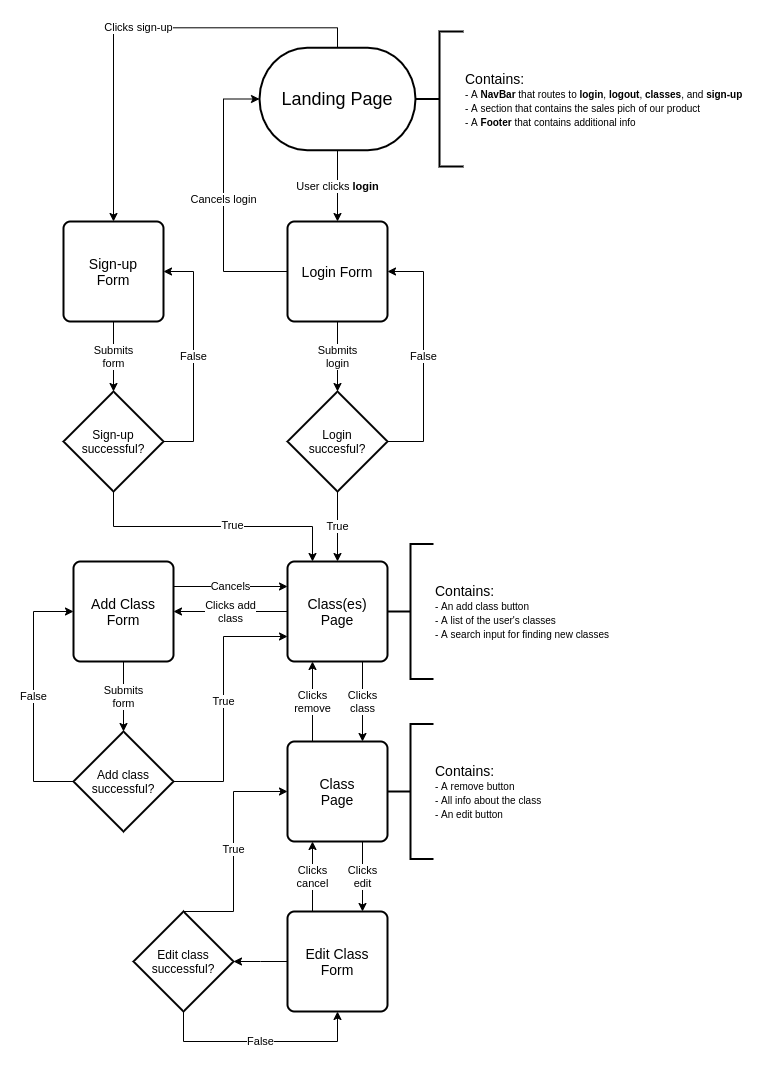

The diagram above was exported from draw.io. Its source (the exported page's mxGraphModel, read from the mxfile embedded in the PNG):
<mxGraphModel dx="1422" dy="811" grid="1" gridSize="10" guides="1" tooltips="1" connect="1" arrows="1" fold="1" page="1" pageScale="1" pageWidth="827" pageHeight="1169" math="0" shadow="0">
  <root>
    <mxCell id="WIyWlLk6GJQsqaUBKTNV-0" />
    <mxCell id="WIyWlLk6GJQsqaUBKTNV-1" parent="WIyWlLk6GJQsqaUBKTNV-0" />
    <mxCell id="QHiz0_kt9MkmjmDUUawj-18" value="&lt;font&gt;&lt;font style=&quot;font-size: 14px&quot;&gt;Contains:&lt;/font&gt;&lt;br&gt;&lt;span style=&quot;font-size: 10px&quot;&gt;- A &lt;b&gt;NavBar&lt;/b&gt; that routes to &lt;b&gt;login&lt;/b&gt;, &lt;b&gt;logout&lt;/b&gt;, &lt;b&gt;classes&lt;/b&gt;, and &lt;b&gt;sign-up&lt;/b&gt;&lt;/span&gt;&lt;br&gt;&lt;span style=&quot;font-size: 10px&quot;&gt;- A section that contains the sales pich of our product&lt;/span&gt;&lt;br&gt;&lt;span style=&quot;font-size: 10px&quot;&gt;- A &lt;b&gt;Footer&lt;/b&gt; that contains additional info&lt;/span&gt;&lt;br&gt;&lt;/font&gt;" style="strokeWidth=2;html=1;shape=mxgraph.flowchart.annotation_2;align=left;labelPosition=right;pointerEvents=1;direction=east;verticalLabelPosition=middle;verticalAlign=middle;" parent="WIyWlLk6GJQsqaUBKTNV-1" vertex="1">
      <mxGeometry x="492" y="20" width="48" height="135" as="geometry" />
    </mxCell>
    <mxCell id="JRtE1ZEyV3VuUvLqkbwY-1" value="User clicks &lt;b&gt;login&lt;/b&gt;" style="edgeStyle=orthogonalEdgeStyle;rounded=0;orthogonalLoop=1;jettySize=auto;html=1;exitX=0.5;exitY=1;exitDx=0;exitDy=0;exitPerimeter=0;entryX=0.5;entryY=0;entryDx=0;entryDy=0;" parent="WIyWlLk6GJQsqaUBKTNV-1" source="QHiz0_kt9MkmjmDUUawj-20" target="JRtE1ZEyV3VuUvLqkbwY-0" edge="1">
      <mxGeometry relative="1" as="geometry" />
    </mxCell>
    <mxCell id="cA9GUkJIW8po-0iVo1E9-1" value="Clicks sign-up" style="edgeStyle=orthogonalEdgeStyle;rounded=0;orthogonalLoop=1;jettySize=auto;html=1;exitX=0.5;exitY=0;exitDx=0;exitDy=0;exitPerimeter=0;entryX=0.5;entryY=0;entryDx=0;entryDy=0;" edge="1" parent="WIyWlLk6GJQsqaUBKTNV-1" source="QHiz0_kt9MkmjmDUUawj-20" target="cA9GUkJIW8po-0iVo1E9-0">
      <mxGeometry relative="1" as="geometry" />
    </mxCell>
    <mxCell id="QHiz0_kt9MkmjmDUUawj-20" value="&lt;font style=&quot;font-size: 18px&quot;&gt;Landing Page&lt;/font&gt;" style="strokeWidth=2;html=1;shape=mxgraph.flowchart.terminator;whiteSpace=wrap;" parent="WIyWlLk6GJQsqaUBKTNV-1" vertex="1">
      <mxGeometry x="336" y="36.25" width="156" height="102.5" as="geometry" />
    </mxCell>
    <mxCell id="JRtE1ZEyV3VuUvLqkbwY-6" value="Cancels login" style="edgeStyle=elbowEdgeStyle;rounded=0;orthogonalLoop=1;jettySize=auto;html=1;exitX=0;exitY=0.5;exitDx=0;exitDy=0;strokeColor=default;shadow=0;entryX=0;entryY=0.5;entryDx=0;entryDy=0;entryPerimeter=0;" parent="WIyWlLk6GJQsqaUBKTNV-1" source="JRtE1ZEyV3VuUvLqkbwY-0" target="QHiz0_kt9MkmjmDUUawj-20" edge="1">
      <mxGeometry relative="1" as="geometry">
        <mxPoint x="330" y="60" as="targetPoint" />
        <Array as="points">
          <mxPoint x="300" y="70" />
          <mxPoint x="290" y="60" />
          <mxPoint x="290" y="170" />
          <mxPoint x="230" y="60" />
        </Array>
      </mxGeometry>
    </mxCell>
    <mxCell id="JRtE1ZEyV3VuUvLqkbwY-9" value="Submits&lt;br&gt;login" style="edgeStyle=elbowEdgeStyle;rounded=0;orthogonalLoop=1;jettySize=auto;html=1;shadow=0;strokeColor=default;entryX=0.5;entryY=0;entryDx=0;entryDy=0;entryPerimeter=0;" parent="WIyWlLk6GJQsqaUBKTNV-1" source="JRtE1ZEyV3VuUvLqkbwY-0" target="JRtE1ZEyV3VuUvLqkbwY-8" edge="1">
      <mxGeometry relative="1" as="geometry">
        <mxPoint x="420" y="370" as="targetPoint" />
      </mxGeometry>
    </mxCell>
    <mxCell id="JRtE1ZEyV3VuUvLqkbwY-0" value="&lt;font style=&quot;font-size: 14px&quot;&gt;Login Form&lt;/font&gt;" style="rounded=1;whiteSpace=wrap;html=1;absoluteArcSize=1;arcSize=14;strokeWidth=2;" parent="WIyWlLk6GJQsqaUBKTNV-1" vertex="1">
      <mxGeometry x="364" y="210" width="100" height="100" as="geometry" />
    </mxCell>
    <mxCell id="JRtE1ZEyV3VuUvLqkbwY-10" value="False" style="edgeStyle=elbowEdgeStyle;rounded=0;orthogonalLoop=1;jettySize=auto;html=1;exitX=1;exitY=0.5;exitDx=0;exitDy=0;exitPerimeter=0;shadow=0;strokeColor=default;entryX=1;entryY=0.5;entryDx=0;entryDy=0;" parent="WIyWlLk6GJQsqaUBKTNV-1" source="JRtE1ZEyV3VuUvLqkbwY-8" target="JRtE1ZEyV3VuUvLqkbwY-0" edge="1">
      <mxGeometry relative="1" as="geometry">
        <mxPoint x="470" y="280" as="targetPoint" />
        <Array as="points">
          <mxPoint x="500" y="380" />
          <mxPoint x="510" y="360" />
        </Array>
      </mxGeometry>
    </mxCell>
    <mxCell id="JRtE1ZEyV3VuUvLqkbwY-12" value="True" style="edgeStyle=elbowEdgeStyle;rounded=0;orthogonalLoop=1;jettySize=auto;html=1;exitX=0.5;exitY=1;exitDx=0;exitDy=0;exitPerimeter=0;entryX=0.5;entryY=0;entryDx=0;entryDy=0;shadow=0;strokeColor=default;" parent="WIyWlLk6GJQsqaUBKTNV-1" source="JRtE1ZEyV3VuUvLqkbwY-8" target="JRtE1ZEyV3VuUvLqkbwY-11" edge="1">
      <mxGeometry relative="1" as="geometry" />
    </mxCell>
    <mxCell id="JRtE1ZEyV3VuUvLqkbwY-8" value="Login&lt;br&gt;succesful?" style="strokeWidth=2;html=1;shape=mxgraph.flowchart.decision;whiteSpace=wrap;" parent="WIyWlLk6GJQsqaUBKTNV-1" vertex="1">
      <mxGeometry x="364" y="380" width="100" height="100" as="geometry" />
    </mxCell>
    <mxCell id="JRtE1ZEyV3VuUvLqkbwY-18" value="Clicks add&lt;br&gt;class" style="edgeStyle=elbowEdgeStyle;rounded=0;orthogonalLoop=1;jettySize=auto;html=1;exitX=0;exitY=0.5;exitDx=0;exitDy=0;shadow=0;strokeColor=default;" parent="WIyWlLk6GJQsqaUBKTNV-1" source="JRtE1ZEyV3VuUvLqkbwY-11" target="JRtE1ZEyV3VuUvLqkbwY-17" edge="1">
      <mxGeometry relative="1" as="geometry" />
    </mxCell>
    <mxCell id="JRtE1ZEyV3VuUvLqkbwY-36" value="Clicks&lt;br&gt;class" style="edgeStyle=elbowEdgeStyle;rounded=0;orthogonalLoop=1;jettySize=auto;html=1;exitX=0.75;exitY=1;exitDx=0;exitDy=0;entryX=0.75;entryY=0;entryDx=0;entryDy=0;shadow=0;strokeColor=default;" parent="WIyWlLk6GJQsqaUBKTNV-1" source="JRtE1ZEyV3VuUvLqkbwY-11" target="JRtE1ZEyV3VuUvLqkbwY-20" edge="1">
      <mxGeometry relative="1" as="geometry" />
    </mxCell>
    <mxCell id="JRtE1ZEyV3VuUvLqkbwY-11" value="&lt;font style=&quot;font-size: 14px&quot;&gt;Class(es)&lt;br&gt;Page&lt;br&gt;&lt;/font&gt;" style="rounded=1;whiteSpace=wrap;html=1;absoluteArcSize=1;arcSize=14;strokeWidth=2;" parent="WIyWlLk6GJQsqaUBKTNV-1" vertex="1">
      <mxGeometry x="364" y="550" width="100" height="100" as="geometry" />
    </mxCell>
    <mxCell id="JRtE1ZEyV3VuUvLqkbwY-15" value="&lt;font&gt;&lt;font style=&quot;font-size: 14px&quot;&gt;Contains:&lt;/font&gt;&lt;br&gt;&lt;span style=&quot;font-size: 10px&quot;&gt;- An add class button&lt;br&gt;&lt;/span&gt;&lt;font style=&quot;font-size: 10px&quot;&gt;- A list of the user's classes&lt;br&gt;&lt;/font&gt;&lt;font style=&quot;font-size: 10px&quot;&gt;- A search input for finding new classes&lt;/font&gt;&lt;br&gt;&lt;/font&gt;" style="strokeWidth=2;html=1;shape=mxgraph.flowchart.annotation_2;align=left;labelPosition=right;pointerEvents=1;direction=east;verticalLabelPosition=middle;verticalAlign=middle;" parent="WIyWlLk6GJQsqaUBKTNV-1" vertex="1">
      <mxGeometry x="464" y="532.5" width="46" height="135" as="geometry" />
    </mxCell>
    <mxCell id="JRtE1ZEyV3VuUvLqkbwY-22" value="Submits&lt;br&gt;form" style="edgeStyle=elbowEdgeStyle;rounded=0;orthogonalLoop=1;jettySize=auto;html=1;exitX=0.5;exitY=1;exitDx=0;exitDy=0;entryX=0.5;entryY=0;entryDx=0;entryDy=0;entryPerimeter=0;shadow=0;strokeColor=default;" parent="WIyWlLk6GJQsqaUBKTNV-1" source="JRtE1ZEyV3VuUvLqkbwY-17" target="JRtE1ZEyV3VuUvLqkbwY-21" edge="1">
      <mxGeometry relative="1" as="geometry" />
    </mxCell>
    <mxCell id="cA9GUkJIW8po-0iVo1E9-6" value="Cancels" style="edgeStyle=orthogonalEdgeStyle;rounded=0;orthogonalLoop=1;jettySize=auto;html=1;exitX=1;exitY=0.25;exitDx=0;exitDy=0;entryX=0;entryY=0.25;entryDx=0;entryDy=0;" edge="1" parent="WIyWlLk6GJQsqaUBKTNV-1" source="JRtE1ZEyV3VuUvLqkbwY-17" target="JRtE1ZEyV3VuUvLqkbwY-11">
      <mxGeometry relative="1" as="geometry" />
    </mxCell>
    <mxCell id="JRtE1ZEyV3VuUvLqkbwY-17" value="&lt;font style=&quot;font-size: 14px&quot;&gt;Add Class&lt;br&gt;Form&lt;br&gt;&lt;/font&gt;" style="rounded=1;whiteSpace=wrap;html=1;absoluteArcSize=1;arcSize=14;strokeWidth=2;" parent="WIyWlLk6GJQsqaUBKTNV-1" vertex="1">
      <mxGeometry x="150" y="550" width="100" height="100" as="geometry" />
    </mxCell>
    <mxCell id="JRtE1ZEyV3VuUvLqkbwY-33" value="Clicks&lt;br&gt;remove" style="edgeStyle=elbowEdgeStyle;rounded=0;orthogonalLoop=1;jettySize=auto;html=1;exitX=0.25;exitY=0;exitDx=0;exitDy=0;entryX=0.25;entryY=1;entryDx=0;entryDy=0;shadow=0;strokeColor=default;" parent="WIyWlLk6GJQsqaUBKTNV-1" source="JRtE1ZEyV3VuUvLqkbwY-20" target="JRtE1ZEyV3VuUvLqkbwY-11" edge="1">
      <mxGeometry relative="1" as="geometry" />
    </mxCell>
    <mxCell id="JRtE1ZEyV3VuUvLqkbwY-39" value="Clicks&lt;br&gt;edit" style="edgeStyle=elbowEdgeStyle;rounded=0;orthogonalLoop=1;jettySize=auto;html=1;exitX=0.75;exitY=1;exitDx=0;exitDy=0;entryX=0.75;entryY=0;entryDx=0;entryDy=0;shadow=0;strokeColor=default;" parent="WIyWlLk6GJQsqaUBKTNV-1" source="JRtE1ZEyV3VuUvLqkbwY-20" target="JRtE1ZEyV3VuUvLqkbwY-37" edge="1">
      <mxGeometry relative="1" as="geometry" />
    </mxCell>
    <mxCell id="JRtE1ZEyV3VuUvLqkbwY-20" value="&lt;font style=&quot;font-size: 14px&quot;&gt;Class&lt;br&gt;Page&lt;br&gt;&lt;/font&gt;" style="rounded=1;whiteSpace=wrap;html=1;absoluteArcSize=1;arcSize=14;strokeWidth=2;" parent="WIyWlLk6GJQsqaUBKTNV-1" vertex="1">
      <mxGeometry x="364" y="730" width="100" height="100" as="geometry" />
    </mxCell>
    <mxCell id="JRtE1ZEyV3VuUvLqkbwY-23" value="True" style="edgeStyle=elbowEdgeStyle;rounded=0;orthogonalLoop=1;jettySize=auto;html=1;exitX=1;exitY=0.5;exitDx=0;exitDy=0;exitPerimeter=0;shadow=0;strokeColor=default;entryX=0;entryY=0.75;entryDx=0;entryDy=0;" parent="WIyWlLk6GJQsqaUBKTNV-1" source="JRtE1ZEyV3VuUvLqkbwY-21" target="JRtE1ZEyV3VuUvLqkbwY-11" edge="1">
      <mxGeometry relative="1" as="geometry">
        <mxPoint x="390" y="670" as="targetPoint" />
        <Array as="points">
          <mxPoint x="300" y="650" />
          <mxPoint x="300" y="730" />
          <mxPoint x="330" y="680" />
          <mxPoint x="340" y="690" />
          <mxPoint x="340" y="670" />
        </Array>
      </mxGeometry>
    </mxCell>
    <mxCell id="JRtE1ZEyV3VuUvLqkbwY-24" value="False" style="edgeStyle=elbowEdgeStyle;rounded=0;orthogonalLoop=1;jettySize=auto;html=1;exitX=0;exitY=0.5;exitDx=0;exitDy=0;exitPerimeter=0;entryX=0;entryY=0.5;entryDx=0;entryDy=0;shadow=0;strokeColor=default;" parent="WIyWlLk6GJQsqaUBKTNV-1" source="JRtE1ZEyV3VuUvLqkbwY-21" target="JRtE1ZEyV3VuUvLqkbwY-17" edge="1">
      <mxGeometry relative="1" as="geometry">
        <Array as="points">
          <mxPoint x="110" y="640" />
          <mxPoint x="110" y="700" />
          <mxPoint x="120" y="670" />
        </Array>
      </mxGeometry>
    </mxCell>
    <mxCell id="JRtE1ZEyV3VuUvLqkbwY-21" value="Add class&lt;br&gt;successful?" style="strokeWidth=2;html=1;shape=mxgraph.flowchart.decision;whiteSpace=wrap;" parent="WIyWlLk6GJQsqaUBKTNV-1" vertex="1">
      <mxGeometry x="150" y="720" width="100" height="100" as="geometry" />
    </mxCell>
    <mxCell id="JRtE1ZEyV3VuUvLqkbwY-34" value="&lt;font&gt;&lt;font style=&quot;font-size: 14px&quot;&gt;Contains:&lt;/font&gt;&lt;br&gt;&lt;span style=&quot;font-size: 10px&quot;&gt;- A remove button&lt;br&gt;&lt;/span&gt;&lt;font style=&quot;font-size: 10px&quot;&gt;- All info about the class&lt;br&gt;&lt;/font&gt;&lt;font style=&quot;font-size: 10px&quot;&gt;- An edit button&lt;/font&gt;&lt;br&gt;&lt;/font&gt;" style="strokeWidth=2;html=1;shape=mxgraph.flowchart.annotation_2;align=left;labelPosition=right;pointerEvents=1;direction=east;verticalLabelPosition=middle;verticalAlign=middle;" parent="WIyWlLk6GJQsqaUBKTNV-1" vertex="1">
      <mxGeometry x="464" y="712.5" width="46" height="135" as="geometry" />
    </mxCell>
    <mxCell id="JRtE1ZEyV3VuUvLqkbwY-40" value="Clicks&lt;br&gt;cancel" style="edgeStyle=elbowEdgeStyle;rounded=0;orthogonalLoop=1;jettySize=auto;html=1;exitX=0.25;exitY=0;exitDx=0;exitDy=0;entryX=0.25;entryY=1;entryDx=0;entryDy=0;shadow=0;strokeColor=default;" parent="WIyWlLk6GJQsqaUBKTNV-1" source="JRtE1ZEyV3VuUvLqkbwY-37" target="JRtE1ZEyV3VuUvLqkbwY-20" edge="1">
      <mxGeometry relative="1" as="geometry" />
    </mxCell>
    <mxCell id="JRtE1ZEyV3VuUvLqkbwY-42" style="edgeStyle=elbowEdgeStyle;rounded=0;orthogonalLoop=1;jettySize=auto;html=1;entryX=1;entryY=0.5;entryDx=0;entryDy=0;entryPerimeter=0;shadow=0;strokeColor=default;" parent="WIyWlLk6GJQsqaUBKTNV-1" source="JRtE1ZEyV3VuUvLqkbwY-37" target="JRtE1ZEyV3VuUvLqkbwY-41" edge="1">
      <mxGeometry relative="1" as="geometry" />
    </mxCell>
    <mxCell id="JRtE1ZEyV3VuUvLqkbwY-37" value="&lt;font style=&quot;font-size: 14px&quot;&gt;Edit Class&lt;br&gt;Form&lt;br&gt;&lt;/font&gt;" style="rounded=1;whiteSpace=wrap;html=1;absoluteArcSize=1;arcSize=14;strokeWidth=2;" parent="WIyWlLk6GJQsqaUBKTNV-1" vertex="1">
      <mxGeometry x="364" y="900" width="100" height="100" as="geometry" />
    </mxCell>
    <mxCell id="JRtE1ZEyV3VuUvLqkbwY-46" value="True" style="edgeStyle=elbowEdgeStyle;rounded=0;orthogonalLoop=1;jettySize=auto;html=1;shadow=0;strokeColor=default;exitX=0.5;exitY=0;exitDx=0;exitDy=0;exitPerimeter=0;entryX=0;entryY=0.5;entryDx=0;entryDy=0;" parent="WIyWlLk6GJQsqaUBKTNV-1" source="JRtE1ZEyV3VuUvLqkbwY-41" target="JRtE1ZEyV3VuUvLqkbwY-20" edge="1">
      <mxGeometry relative="1" as="geometry">
        <mxPoint x="350" y="790" as="targetPoint" />
        <Array as="points">
          <mxPoint x="310" y="820" />
          <mxPoint x="310" y="880" />
          <mxPoint x="310" y="820" />
        </Array>
      </mxGeometry>
    </mxCell>
    <mxCell id="JRtE1ZEyV3VuUvLqkbwY-48" value="False" style="edgeStyle=elbowEdgeStyle;rounded=0;orthogonalLoop=1;jettySize=auto;html=1;exitX=0.5;exitY=1;exitDx=0;exitDy=0;exitPerimeter=0;shadow=0;strokeColor=default;entryX=0.5;entryY=1;entryDx=0;entryDy=0;" parent="WIyWlLk6GJQsqaUBKTNV-1" source="JRtE1ZEyV3VuUvLqkbwY-41" target="JRtE1ZEyV3VuUvLqkbwY-37" edge="1">
      <mxGeometry relative="1" as="geometry">
        <mxPoint x="420" y="1040" as="targetPoint" />
        <Array as="points">
          <mxPoint x="360" y="1030" />
          <mxPoint x="330" y="1020" />
          <mxPoint x="330" y="1040" />
          <mxPoint x="320" y="1010" />
          <mxPoint x="337" y="1030" />
        </Array>
      </mxGeometry>
    </mxCell>
    <mxCell id="JRtE1ZEyV3VuUvLqkbwY-41" value="Edit class&lt;br&gt;successful?" style="strokeWidth=2;html=1;shape=mxgraph.flowchart.decision;whiteSpace=wrap;" parent="WIyWlLk6GJQsqaUBKTNV-1" vertex="1">
      <mxGeometry x="210" y="900" width="100" height="100" as="geometry" />
    </mxCell>
    <mxCell id="cA9GUkJIW8po-0iVo1E9-5" value="Submits&lt;br&gt;form" style="edgeStyle=orthogonalEdgeStyle;rounded=0;orthogonalLoop=1;jettySize=auto;html=1;exitX=0.5;exitY=1;exitDx=0;exitDy=0;entryX=0.5;entryY=0;entryDx=0;entryDy=0;entryPerimeter=0;" edge="1" parent="WIyWlLk6GJQsqaUBKTNV-1" source="cA9GUkJIW8po-0iVo1E9-0" target="cA9GUkJIW8po-0iVo1E9-4">
      <mxGeometry relative="1" as="geometry" />
    </mxCell>
    <mxCell id="cA9GUkJIW8po-0iVo1E9-0" value="&lt;font style=&quot;font-size: 14px&quot;&gt;Sign-up&lt;br&gt;Form&lt;/font&gt;" style="rounded=1;whiteSpace=wrap;html=1;absoluteArcSize=1;arcSize=14;strokeWidth=2;" vertex="1" parent="WIyWlLk6GJQsqaUBKTNV-1">
      <mxGeometry x="140" y="210" width="100" height="100" as="geometry" />
    </mxCell>
    <mxCell id="cA9GUkJIW8po-0iVo1E9-7" style="edgeStyle=orthogonalEdgeStyle;rounded=0;orthogonalLoop=1;jettySize=auto;html=1;exitX=0.5;exitY=1;exitDx=0;exitDy=0;exitPerimeter=0;entryX=0.25;entryY=0;entryDx=0;entryDy=0;" edge="1" parent="WIyWlLk6GJQsqaUBKTNV-1" source="cA9GUkJIW8po-0iVo1E9-4" target="JRtE1ZEyV3VuUvLqkbwY-11">
      <mxGeometry relative="1" as="geometry" />
    </mxCell>
    <mxCell id="cA9GUkJIW8po-0iVo1E9-8" value="True" style="edgeLabel;html=1;align=center;verticalAlign=middle;resizable=0;points=[];" vertex="1" connectable="0" parent="cA9GUkJIW8po-0iVo1E9-7">
      <mxGeometry x="0.1375" y="2" relative="1" as="geometry">
        <mxPoint as="offset" />
      </mxGeometry>
    </mxCell>
    <mxCell id="cA9GUkJIW8po-0iVo1E9-9" value="False" style="edgeStyle=orthogonalEdgeStyle;rounded=0;orthogonalLoop=1;jettySize=auto;html=1;exitX=1;exitY=0.5;exitDx=0;exitDy=0;exitPerimeter=0;entryX=1;entryY=0.5;entryDx=0;entryDy=0;" edge="1" parent="WIyWlLk6GJQsqaUBKTNV-1" source="cA9GUkJIW8po-0iVo1E9-4" target="cA9GUkJIW8po-0iVo1E9-0">
      <mxGeometry relative="1" as="geometry">
        <Array as="points">
          <mxPoint x="270" y="430" />
          <mxPoint x="270" y="260" />
        </Array>
      </mxGeometry>
    </mxCell>
    <mxCell id="cA9GUkJIW8po-0iVo1E9-4" value="Sign-up&lt;br&gt;successful?" style="strokeWidth=2;html=1;shape=mxgraph.flowchart.decision;whiteSpace=wrap;" vertex="1" parent="WIyWlLk6GJQsqaUBKTNV-1">
      <mxGeometry x="140" y="380" width="100" height="100" as="geometry" />
    </mxCell>
  </root>
</mxGraphModel>